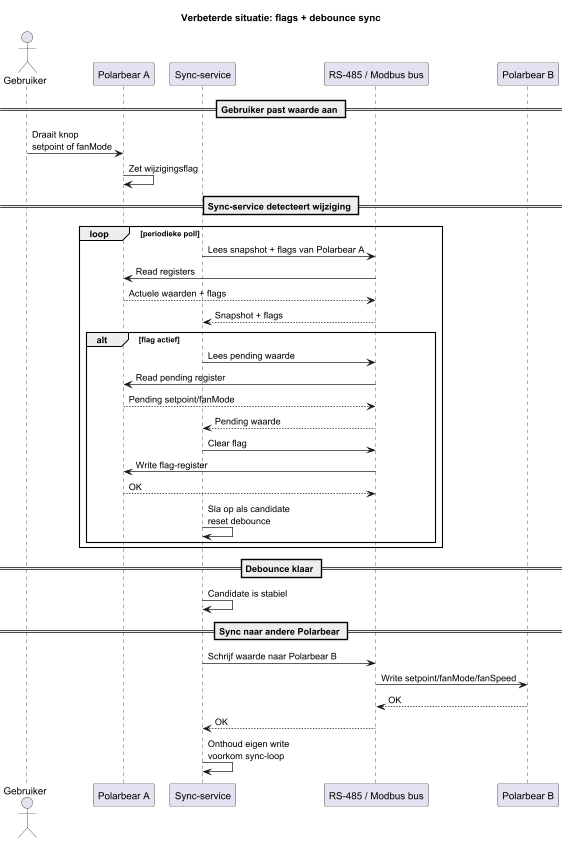

The diagram above was rendered by PlantUML. Its source (embedded in the PNG):
@startuml
title Verbeterde situatie: flags + debounce sync

actor "Gebruiker" as U
participant "Polarbear A" as PA
participant "Sync-service" as NJS
participant "RS-485 / Modbus bus" as BUS
participant "Polarbear B" as PB

== Gebruiker past waarde aan ==
U -> PA : Draait knop\nsetpoint of fanMode
PA -> PA : Zet wijzigingsflag

== Sync-service detecteert wijziging ==
loop periodieke poll
  NJS -> BUS : Lees snapshot + flags van Polarbear A
  BUS -> PA : Read registers
  PA --> BUS : Actuele waarden + flags
  BUS --> NJS : Snapshot + flags

  alt flag actief
    NJS -> BUS : Lees pending waarde
    BUS -> PA : Read pending register
    PA --> BUS : Pending setpoint/fanMode
    BUS --> NJS : Pending waarde

    NJS -> BUS : Clear flag
    BUS -> PA : Write flag-register
    PA --> BUS : OK

    NJS -> NJS : Sla op als candidate\nreset debounce
  end
end

== Debounce klaar ==
NJS -> NJS : Candidate is stabiel

== Sync naar andere Polarbear ==
NJS -> BUS : Schrijf waarde naar Polarbear B
BUS -> PB : Write setpoint/fanMode/fanSpeed
PB --> BUS : OK
BUS --> NJS : OK

NJS -> NJS : Onthoud eigen write\nvoorkom sync-loop



@enduml